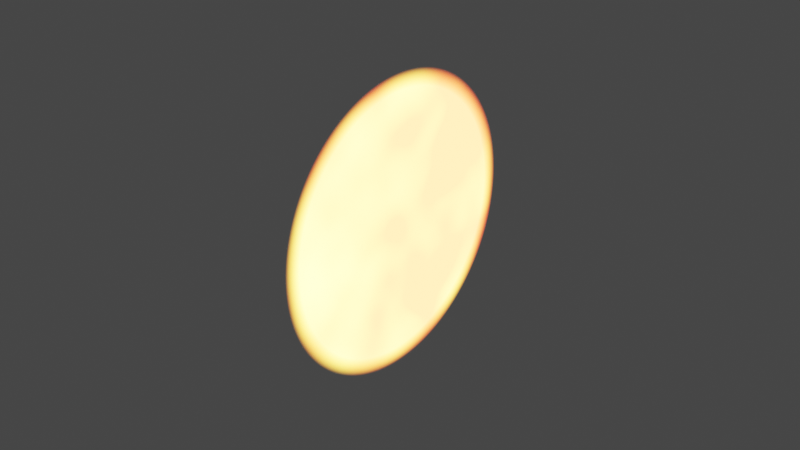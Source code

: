 # Source: supplementary_objects.blend  (saved by Blender 3.0.42; exported with 4.5.12 LTS)
import bpy
from mathutils import Matrix  # noqa: F401  (used for matrix-valued properties, if any)

bpy.ops.wm.read_factory_settings(use_empty=True)
scene = bpy.context.scene
scene.name = 'Scene'

# ---- collections
col_collection = bpy.data.collections.new('Collection'); scene.collection.children.link(col_collection)

# ---- materials (node trees are filled in below, after node groups)
mat_material_003 = bpy.data.materials.new('Material.003')
mat_material_003.surface_render_method = 'BLENDED'
mat_material_003.blend_method = 'BLEND'

# ---- material node trees
mat_material_003.use_nodes = True; mat_material_003.node_tree.nodes.clear()
_N = mat_material_003.node_tree.nodes; _L = mat_material_003.node_tree.links
n0 = _N.new('ShaderNodeTexCoord'); n0.name = 'Texture Coordinate'; n0.location = (-1405, 308)
n1 = _N.new('ShaderNodeMapping'); n1.name = 'Mapping'; n1.location = (-1195, 325)
n1.width = 240
n2 = _N.new('ShaderNodeTexNoise'); n2.name = 'Noise Texture'; n2.location = (-846, -35)
n2.inputs[2].default_value = 2.3
n3 = _N.new('ShaderNodeOutputMaterial'); n3.name = 'Material Output'; n3.location = (616, 300)
n3.target = 'CYCLES'
n4 = _N.new('ShaderNodeValToRGB'); n4.name = 'ColorRamp.001'; n4.location = (-601, -6)
while len(n4.color_ramp.elements) > 1: n4.color_ramp.elements.remove(n4.color_ramp.elements[-1])
n4.color_ramp.elements[0].position = 0.3409; n4.color_ramp.elements[0].color = (0.763, 0.4944, 0.03715, 1.0)
_e = n4.color_ramp.elements.new(0.5636); _e.color = (1.0, 0.09561, 0.01616, 1.0)
n5 = _N.new('ShaderNodeMath'); n5.name = 'Math'; n5.location = (-258, 203)
n5.operation = 'MULTIPLY'
n5.inputs[1].default_value = 63.7
n6 = _N.new('ShaderNodeTexGradient'); n6.name = 'Gradient Texture'; n6.location = (-868, 291)
n6.gradient_type = 'SPHERICAL'
n7 = _N.new('ShaderNodeValToRGB'); n7.name = 'ColorRamp'; n7.location = (-666, 300)
while len(n7.color_ramp.elements) > 1: n7.color_ramp.elements.remove(n7.color_ramp.elements[-1])
n7.color_ramp.elements[0].position = 0.09091; n7.color_ramp.elements[0].color = (0.0, 0.0, 0.0, 1.0)
_e = n7.color_ramp.elements.new(0.1955); _e.color = (0.7649, 0.7649, 0.7649, 1.0)
n8 = _N.new('ShaderNodeBsdfPrincipled'); n8.name = 'Principled BSDF'; n8.location = (185, 478)
n8.distribution = 'GGX'
n8.subsurface_method = 'RANDOM_WALK_SKIN'
n8.inputs[3].default_value = 1.45
n8.inputs[18].default_value = 1.0
n9 = _N.new('ShaderNodeOutputMaterial'); n9.name = 'Material Output.001'; n9.location = (0, 0)
n9.target = 'EEVEE'
n10 = _N.new('ShaderNodeMixShader'); n10.name = 'Mix Shader'; n10.location = (0, 0)
n10.label = 'Disable Shadow'
n10.hide = True
n11 = _N.new('ShaderNodeLightPath'); n11.name = 'Light Path'; n11.location = (0, 0)
n11.hide = True
n12 = _N.new('ShaderNodeBsdfTransparent'); n12.name = 'Transparent BSDF'; n12.location = (0, 0)
n12.hide = True
_L.new(n6.outputs[0], n7.inputs[0])
_L.new(n1.outputs[0], n6.inputs[0])
_L.new(n0.outputs[3], n1.inputs[0])
_L.new(n2.outputs[1], n4.inputs[0])
_L.new(n7.outputs[0], n5.inputs[0])
_L.new(n4.outputs[0], n8.inputs[27])
_L.new(n4.outputs[0], n8.inputs[0])
_L.new(n7.outputs[0], n8.inputs[4])
_L.new(n8.outputs[0], n3.inputs[0])
_L.new(n5.outputs[0], n8.inputs[28])
_L.new(n8.outputs[0], n10.inputs[1])
_L.new(n10.outputs[0], n9.inputs[0])
_L.new(n11.outputs[1], n10.inputs[0])
_L.new(n12.outputs[0], n10.inputs[2])
n3.is_active_output = True

# ---- world
world_world = bpy.data.worlds.new('World'); scene.world = world_world
world_world.use_nodes = True; world_world.node_tree.nodes.clear()
_N = world_world.node_tree.nodes; _L = world_world.node_tree.links
n0 = _N.new('ShaderNodeOutputWorld'); n0.name = 'World Output'; n0.location = (300, 300)
n1 = _N.new('ShaderNodeBackground'); n1.name = 'Background'; n1.location = (10, 300)
n1.inputs[0].default_value = (0.05088, 0.05088, 0.05088, 1.0)
_L.new(n1.outputs[0], n0.inputs[0])
n0.is_active_output = True
world_world.color = (0.05088, 0.05088, 0.05088)
world_world.use_sun_shadow = False
world_world.sun_shadow_jitter_overblur = 0.0

# ---- meshes
me_circle_001 = bpy.data.meshes.new('Circle.001')
me_circle_001.from_pydata([(0.0, 1.0, 0.0), (-0.1951, 0.9808, 0.0), (-0.3827, 0.9239, 0.0), (-0.5556, 0.8315, 0.0), (-0.7071, 0.7071, 0.0), (-0.8315, 0.5556, 0.0), (-0.9239, 0.3827, 0.0), (-0.9808, 0.1951, 0.0), (-1.0, -4.371e-08, 0.0), (-0.9808, -0.1951, 0.0), (-0.9239, -0.3827, 0.0), (-0.8315, -0.5556, 0.0), (-0.7071, -0.7071, 0.0), (-0.5556, -0.8315, 0.0), (-0.3827, -0.9239, 0.0), (-0.1951, -0.9808, 0.0), (8.742e-08, -1.0, 0.0), (0.1951, -0.9808, 0.0), (0.3827, -0.9239, 0.0), (0.5556, -0.8315, 0.0), (0.7071, -0.7071, 0.0), (0.8315, -0.5556, 0.0), (0.9239, -0.3827, 0.0), (0.9808, -0.1951, 0.0), (1.0, 1.192e-08, 0.0), (0.9808, 0.1951, 0.0), (0.9239, 0.3827, 0.0), (0.8315, 0.5556, 0.0), (0.7071, 0.7071, 0.0), (0.5556, 0.8315, 0.0), (0.3827, 0.9239, 0.0), (0.1951, 0.9808, 0.0)], [], [(1, 0, 31, 30, 29, 28, 27, 26, 25, 24, 23, 22, 21, 20, 19, 18, 17, 16, 15, 14, 13, 12, 11, 10, 9, 8, 7, 6, 5, 4, 3, 2)])
_uv = me_circle_001.uv_layers.new(name='UVMap')
_uv.uv.foreach_set('vector', [0.0, 0.0, 0.0, 0.0, 0.0, 0.0, 0.0, 0.0, 0.0, 0.0, 0.0, 0.0, 0.0, 0.0, 0.0, 0.0, 0.0, 0.0, 0.0, 0.0, 0.0, 0.0, 0.0, 0.0, 0.0, 0.0, 0.0, 0.0, 0.0, 0.0, 0.0, 0.0, 0.0, 0.0, 0.0, 0.0, 0.0, 0.0, 0.0, 0.0, 0.0, 0.0, 0.0, 0.0, 0.0, 0.0, 0.0, 0.0, 0.0, 0.0, 0.0, 0.0, 0.0, 0.0, 0.0, 0.0, 0.0, 0.0, 0.0, 0.0, 0.0, 0.0, 0.0, 0.0])
me_circle_001.materials.append(mat_material_003)
me_circle_001.use_remesh_fix_poles = True
me_circle_001.use_remesh_preserve_attributes = False
me_circle_001.update()

# ---- objects
ob_sunobject = bpy.data.objects.new('SunObject', me_circle_001)

# ---- transforms, parenting, visibility, modifiers, constraints
ob_sunobject.location = (-16.25, -16.66, 1.611)
ob_sunobject.rotation_euler = (1.574, 4.182, 1.565)
ob_sunobject.scale = (2.281, 2.281, 2.281)
ob_sunobject.visible_shadow = False

# ---- collection membership
col_collection.objects.link(ob_sunobject)

# ---- scene / render settings (as saved in the file)
scene.frame_start = 1; scene.frame_end = 250; scene.frame_set(1)
scene.render.engine = 'BLENDER_EEVEE_NEXT'
scene.cycles.use_denoising = False
scene.cycles.samples = 128
scene.cycles.sampling_pattern = 'TABULATED_SOBOL'
scene.cycles.use_adaptive_sampling = False
scene.cycles.use_light_tree = False
scene.view_settings.view_transform = 'Filmic'
bpy.context.view_layer.update()

# ---- added for rendering (the .blend has no active camera and no usable light): camera, sun
cam_auto = bpy.data.cameras.new('AutoCamera')
cam_auto.lens = 50.0
cam_auto.sensor_width = 36.0
cam_auto.clip_end = 1000.0
ob_auto_camera = bpy.data.objects.new('AutoCamera', cam_auto)
scene.collection.objects.link(ob_auto_camera)
ob_auto_camera.location = (-8.084, -26.4584, 8.14631)
ob_auto_camera.rotation_euler = (1.09748, -7.21219e-08, 0.694738)
scene.camera = ob_auto_camera
light_auto_sun = bpy.data.lights.new('AutoSun', 'SUN')
light_auto_sun.energy = 3.0
light_auto_sun.angle = 0.0523599
ob_auto_sun = bpy.data.objects.new('AutoSun', light_auto_sun)
scene.collection.objects.link(ob_auto_sun)
ob_auto_sun.rotation_euler = (0.872665, 0.174533, 0.523599)
bpy.context.view_layer.update()
